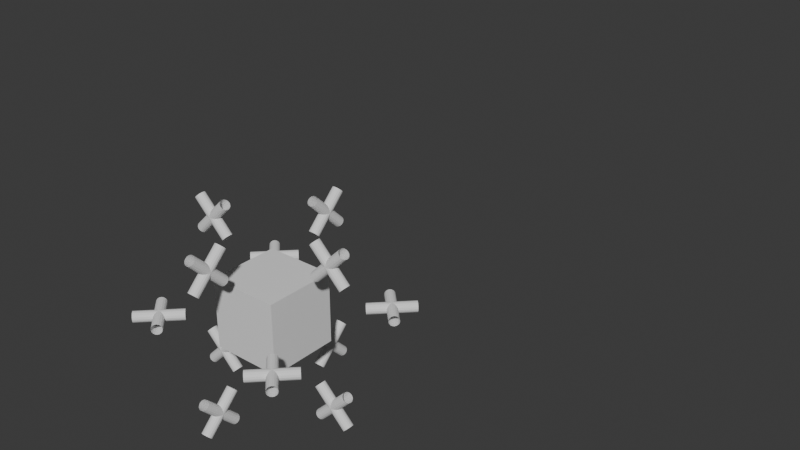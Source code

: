 # Source: edge_based_weaves.blend  (saved by Blender 4.3.3; exported with 4.5.12 LTS)
import bpy
from mathutils import Matrix  # noqa: F401  (used for matrix-valued properties, if any)

bpy.ops.wm.read_factory_settings(use_empty=True)
scene = bpy.context.scene
scene.name = 'Scene'

# ---- collections
col_collection = bpy.data.collections.new('Collection'); scene.collection.children.link(col_collection)

# ---- node groups
ng_bravais_lattice_3d = bpy.data.node_groups.new('bravais_lattice_3D', 'GeometryNodeTree')
_s = ng_bravais_lattice_3d.interface.new_socket(name='Geometry', in_out='OUTPUT', socket_type='NodeSocketGeometry')
_s = ng_bravais_lattice_3d.interface.new_socket(name='a', in_out='INPUT', socket_type='NodeSocketFloat')
_s = ng_bravais_lattice_3d.interface.new_socket(name='b', in_out='INPUT', socket_type='NodeSocketFloat')
_s = ng_bravais_lattice_3d.interface.new_socket(name='c', in_out='INPUT', socket_type='NodeSocketFloat')
_s = ng_bravais_lattice_3d.interface.new_socket(name='alpha', in_out='INPUT', socket_type='NodeSocketFloat')
_s.subtype = 'ANGLE'
_s = ng_bravais_lattice_3d.interface.new_socket(name='beta', in_out='INPUT', socket_type='NodeSocketFloat')
_s.subtype = 'ANGLE'
_s = ng_bravais_lattice_3d.interface.new_socket(name='gamma', in_out='INPUT', socket_type='NodeSocketFloat')
_s.subtype = 'ANGLE'
_s = ng_bravais_lattice_3d.interface.new_socket(name='n_x', in_out='INPUT', socket_type='NodeSocketInt')
_s = ng_bravais_lattice_3d.interface.new_socket(name='n_y', in_out='INPUT', socket_type='NodeSocketInt')
_s = ng_bravais_lattice_3d.interface.new_socket(name='n_z', in_out='INPUT', socket_type='NodeSocketInt')
ng_bravais_lattice_3d.is_modifier = True
_N = ng_bravais_lattice_3d.nodes; _L = ng_bravais_lattice_3d.links
n0 = _N.new('NodeGroupInput'); n0.name = 'Group Input'; n0.location = (-1440, -600)
n1 = _N.new('NodeGroupOutput'); n1.name = 'Group Output'; n1.location = (1720, -271)
n2 = _N.new('ShaderNodeCombineXYZ'); n2.name = 'Combine XYZ'; n2.location = (-540, -20)
n3 = _N.new('ShaderNodeVectorRotate'); n3.name = 'Vector Rotate'; n3.location = (-520, -320)
n4 = _N.new('ShaderNodeCombineXYZ'); n4.name = 'Combine XYZ.001'; n4.location = (-960, -400)
n5 = _N.new('GeometryNodeMeshLine'); n5.name = 'Mesh Line.002'; n5.location = (-60, -896)
n6 = _N.new('GeometryNodeInstanceOnPoints'); n6.name = 'Instance on Points'; n6.location = (480, -869)
n7 = _N.new('GeometryNodeMeshLine'); n7.name = 'Mesh Line.003'; n7.location = (-60, -1172)
n8 = _N.new('GeometryNodeDeleteGeometry'); n8.name = 'Delete Geometry'; n8.location = (100, -900)
n9 = _N.new('GeometryNodeDeleteGeometry'); n9.name = 'Delete Geometry.001'; n9.location = (120, -1089)
n10 = _N.new('GeometryNodeMeshToPoints'); n10.name = 'Mesh to Points'; n10.location = (300, -1017)
n11 = _N.new('ShaderNodeVectorRotate'); n11.name = 'Vector Rotate.001'; n11.location = (-700, -500)
n11.inputs[2].default_value = (0.0, -1.0, 0.0)
n12 = _N.new('ShaderNodeCombineXYZ'); n12.name = 'Combine XYZ.002'; n12.location = (-960, -540)
n13 = _N.new('ShaderNodeVectorRotate'); n13.name = 'Vector Rotate.002'; n13.location = (-520, -640)
n13.inputs[2].default_value = (-1.0, 0.0, 0.0)
n14 = _N.new('GeometryNodeMeshLine'); n14.name = 'Mesh Line.005'; n14.location = (-52, -1463)
n15 = _N.new('GeometryNodeInstanceOnPoints'); n15.name = 'Instance on Points.001'; n15.location = (872, -840)
n16 = _N.new('GeometryNodeRealizeInstances'); n16.name = 'Realize Instances'; n16.location = (678, -918)
n17 = _N.new('GeometryNodeRealizeInstances'); n17.name = 'Realize Instances.001'; n17.location = (1180, -540)
n18 = _N.new('ShaderNodeMath'); n18.name = 'Math'; n18.location = (-780, -940)
n18.operation = 'SUBTRACT'
n18.inputs[0].default_value = 1.571
_L.new(n0.outputs[0], n2.inputs[0])
_L.new(n0.outputs[1], n4.inputs[0])
_L.new(n4.outputs[0], n3.inputs[0])
_L.new(n8.outputs[0], n6.inputs[0])
_L.new(n3.outputs[0], n7.inputs[3])
_L.new(n10.outputs[0], n6.inputs[2])
_L.new(n2.outputs[0], n5.inputs[3])
_L.new(n5.outputs[0], n8.inputs[0])
_L.new(n7.outputs[0], n9.inputs[0])
_L.new(n9.outputs[0], n10.inputs[0])
_L.new(n0.outputs[6], n5.inputs[0])
_L.new(n0.outputs[7], n7.inputs[0])
_L.new(n0.outputs[5], n3.inputs[3])
_L.new(n0.outputs[2], n12.inputs[0])
_L.new(n11.outputs[0], n13.inputs[0])
_L.new(n0.outputs[3], n11.inputs[3])
_L.new(n0.outputs[8], n14.inputs[0])
_L.new(n6.outputs[0], n16.inputs[0])
_L.new(n13.outputs[0], n14.inputs[3])
_L.new(n16.outputs[0], n15.inputs[2])
_L.new(n14.outputs[0], n15.inputs[0])
_L.new(n15.outputs[0], n17.inputs[0])
_L.new(n17.outputs[0], n1.inputs[0])
_L.new(n12.outputs[0], n11.inputs[0])
_L.new(n0.outputs[4], n18.inputs[1])
_L.new(n18.outputs[0], n13.inputs[3])
n1.is_active_output = True
ng_geometry_nodes = bpy.data.node_groups.new('Geometry Nodes', 'GeometryNodeTree')
_s = ng_geometry_nodes.interface.new_socket(name='Geometry', in_out='OUTPUT', socket_type='NodeSocketGeometry')
_s = ng_geometry_nodes.interface.new_socket(name='Geometry', in_out='INPUT', socket_type='NodeSocketGeometry')
ng_geometry_nodes.is_modifier = True
_N = ng_geometry_nodes.nodes; _L = ng_geometry_nodes.links
n0 = _N.new('NodeGroupOutput'); n0.name = 'Group Output'; n0.location = (4580, 60)
n1 = _N.new('GeometryNodeMeshCube'); n1.name = 'Cube'; n1.location = (2440, 660)
n2 = _N.new('ShaderNodeMix'); n2.name = 'Mix'; n2.location = (-1300, -120)
n2.data_type = 'VECTOR'
n2.inputs[0].default_value = 0.8863
n2.inputs[4].default_value = (0.5, 0.5, 0.5)
n2.inputs[5].default_value = (-0.5, 0.5, 0.5)
n3 = _N.new('GeometryNodeMeshLine'); n3.name = 'Mesh Line'; n3.location = (-960, -200)
n3.inputs[0].default_value = 4
n4 = _N.new('ShaderNodeMix'); n4.name = 'Mix.001'; n4.location = (-1300, -460)
n4.data_type = 'VECTOR'
n4.inputs[0].default_value = 0.7717
n4.inputs[4].default_value = (0.5, -0.5, -0.5)
n4.inputs[5].default_value = (-0.5, -0.5, -0.5)
n5 = _N.new('GeometryNodeJoinGeometry'); n5.name = 'Join Geometry'; n5.location = (1020, -140)
n6 = _N.new('ShaderNodeMix'); n6.name = 'Mix.002'; n6.location = (-960, -380)
n6.data_type = 'VECTOR'
n6.inputs[0].default_value = 0.8257
n6.inputs[4].default_value = (0.5, 0.5, 0.5)
n6.inputs[5].default_value = (0.5, -0.5, 0.5)
n7 = _N.new('GeometryNodeMeshLine'); n7.name = 'Mesh Line.001'; n7.location = (-620, -460)
n7.inputs[0].default_value = 4
n8 = _N.new('ShaderNodeMix'); n8.name = 'Mix.003'; n8.location = (-960, -720)
n8.data_type = 'VECTOR'
n8.inputs[0].default_value = 0.956
n8.inputs[4].default_value = (-0.5, 0.5, -0.5)
n8.inputs[5].default_value = (-0.5, -0.5, -0.5)
n9 = _N.new('ShaderNodeMix'); n9.name = 'Mix.004'; n9.location = (-620, -660)
n9.data_type = 'VECTOR'
n9.inputs[0].default_value = 0.717
n9.inputs[4].default_value = (0.5, -0.5, 0.5)
n9.inputs[5].default_value = (-0.5, -0.5, 0.5)
n10 = _N.new('GeometryNodeMeshLine'); n10.name = 'Mesh Line.002'; n10.location = (-300, -740)
n10.inputs[0].default_value = 4
n11 = _N.new('ShaderNodeMix'); n11.name = 'Mix.005'; n11.location = (-620, -1000)
n11.data_type = 'VECTOR'
n11.inputs[0].default_value = 0.6
n11.inputs[4].default_value = (0.5, 0.5, -0.5)
n11.inputs[5].default_value = (-0.5, 0.5, -0.5)
n12 = _N.new('ShaderNodeMix'); n12.name = 'Mix.006'; n12.location = (-300, -940)
n12.data_type = 'VECTOR'
n12.inputs[0].default_value = 0.742
n12.inputs[4].default_value = (0.5, -0.5, -0.5)
n12.inputs[5].default_value = (0.5, 0.5, -0.5)
n13 = _N.new('GeometryNodeMeshLine'); n13.name = 'Mesh Line.003'; n13.location = (20, -1020)
n13.inputs[0].default_value = 4
n14 = _N.new('ShaderNodeMix'); n14.name = 'Mix.007'; n14.location = (-300, -1280)
n14.data_type = 'VECTOR'
n14.inputs[0].default_value = 0.7273
n14.inputs[4].default_value = (-0.5, -0.5, 0.5)
n14.inputs[5].default_value = (-0.5, 0.5, 0.5)
n15 = _N.new('ShaderNodeMix'); n15.name = 'Mix.008'; n15.location = (20, -1200)
n15.data_type = 'VECTOR'
n15.inputs[0].default_value = 0.455
n15.inputs[4].default_value = (0.5, 0.5, 0.5)
n15.inputs[5].default_value = (0.5, 0.5, -0.5)
n16 = _N.new('GeometryNodeMeshLine'); n16.name = 'Mesh Line.004'; n16.location = (340, -1280)
n16.inputs[0].default_value = 4
n17 = _N.new('ShaderNodeMix'); n17.name = 'Mix.009'; n17.location = (20, -1540)
n17.data_type = 'VECTOR'
n17.inputs[0].default_value = 0.7383
n17.inputs[4].default_value = (-0.5, -0.5, 0.5)
n17.inputs[5].default_value = (-0.5, -0.5, -0.5)
n18 = _N.new('ShaderNodeMix'); n18.name = 'Mix.010'; n18.location = (340, -1480)
n18.data_type = 'VECTOR'
n18.inputs[0].default_value = 0.761
n18.inputs[4].default_value = (-0.5, 0.5, -0.5)
n18.inputs[5].default_value = (-0.5, 0.5, 0.5)
n19 = _N.new('GeometryNodeMeshLine'); n19.name = 'Mesh Line.005'; n19.location = (660, -1560)
n19.inputs[0].default_value = 4
n20 = _N.new('ShaderNodeMix'); n20.name = 'Mix.011'; n20.location = (340, -1820)
n20.data_type = 'VECTOR'
n20.inputs[0].default_value = 0.2657
n20.inputs[4].default_value = (0.5, -0.5, -0.5)
n20.inputs[5].default_value = (0.5, -0.5, 0.5)
n21 = _N.new('GeometryNodeGroup'); n21.name = 'Group'; n21.location = (1340, 280)
n21.node_tree = ng_bravais_lattice_3d
n21.inputs[0].default_value = 1.0
n21.inputs[1].default_value = 1.0
n21.inputs[2].default_value = 1.0
n21.inputs[3].default_value = 1.571
n21.inputs[4].default_value = 1.571
n21.inputs[5].default_value = 1.571
n21.inputs[6].default_value = 4
n21.inputs[7].default_value = 4
n21.inputs[8].default_value = 4
n22 = _N.new('GeometryNodeInstanceOnPoints'); n22.name = 'Instance on Points'; n22.location = (1700, 100)
n23 = _N.new('GeometryNodeCurveToMesh'); n23.name = 'Curve to Mesh'; n23.location = (1500, -140)
n24 = _N.new('GeometryNodeMeshToCurve'); n24.name = 'Mesh to Curve'; n24.location = (1180, -140)
n25 = _N.new('GeometryNodeCurveEndpointSelection'); n25.name = 'Endpoint Selection'; n25.location = (1180, -260)
n26 = _N.new('GeometryNodeStoreNamedAttribute'); n26.name = 'Store Named Attribute'; n26.location = (1340, -140)
n26.data_type = 'BOOLEAN'
n26.inputs[2].default_value = 'ends'
n27 = _N.new('GeometryNodeStoreNamedAttribute'); n27.name = 'Store Named Attribute.001'; n27.location = (-800, -200)
n27.data_type = 'INT'
n27.inputs[2].default_value = 't'
n28 = _N.new('GeometryNodeStoreNamedAttribute'); n28.name = 'Store Named Attribute.002'; n28.location = (-460, -460)
n28.data_type = 'INT'
n28.inputs[2].default_value = 't'
n28.inputs[3].default_value = 1
n29 = _N.new('GeometryNodeStoreNamedAttribute'); n29.name = 'Store Named Attribute.003'; n29.location = (-140, -740)
n29.data_type = 'INT'
n29.inputs[2].default_value = 't'
n29.inputs[3].default_value = 2
n30 = _N.new('GeometryNodeStoreNamedAttribute'); n30.name = 'Store Named Attribute.004'; n30.location = (180, -1020)
n30.data_type = 'INT'
n30.inputs[2].default_value = 't'
n30.inputs[3].default_value = 3
n31 = _N.new('GeometryNodeStoreNamedAttribute'); n31.name = 'Store Named Attribute.005'; n31.location = (500, -1280)
n31.data_type = 'INT'
n31.inputs[2].default_value = 't'
n31.inputs[3].default_value = 4
n32 = _N.new('GeometryNodeStoreNamedAttribute'); n32.name = 'Store Named Attribute.006'; n32.location = (820, -1560)
n32.data_type = 'INT'
n32.inputs[2].default_value = 't'
n32.inputs[3].default_value = 5
n33 = _N.new('GeometryNodeRealizeInstances'); n33.name = 'Realize Instances'; n33.location = (2200, 120)
n34 = _N.new('GeometryNodeScaleInstances'); n34.name = 'Scale Instances'; n34.location = (2040, 120)
n35 = _N.new('FunctionNodeRandomValue'); n35.name = 'Random Value'; n35.location = (1700, -300)
n35.data_type = 'INT'
n35.inputs[5].default_value = 1
n36 = _N.new('ShaderNodeMath'); n36.name = 'Math'; n36.location = (1860, -300)
n36.operation = 'MULTIPLY'
n36.inputs[1].default_value = 2.0
n37 = _N.new('ShaderNodeMath'); n37.name = 'Math.001'; n37.location = (2020, -300)
n37.operation = 'SUBTRACT'
n37.inputs[1].default_value = 1.0
n38 = _N.new('FunctionNodeRandomValue'); n38.name = 'Random Value.001'; n38.location = (1700, -480)
n38.data_type = 'INT'
n38.inputs[5].default_value = 1
n38.inputs[8].default_value = 1
n39 = _N.new('ShaderNodeMath'); n39.name = 'Math.002'; n39.location = (1860, -480)
n39.operation = 'MULTIPLY'
n39.inputs[1].default_value = 2.0
n40 = _N.new('ShaderNodeMath'); n40.name = 'Math.003'; n40.location = (2020, -480)
n40.operation = 'SUBTRACT'
n40.inputs[1].default_value = 1.0
n41 = _N.new('FunctionNodeRandomValue'); n41.name = 'Random Value.002'; n41.location = (1700, -660)
n41.data_type = 'INT'
n41.inputs[5].default_value = 1
n41.inputs[8].default_value = 2
n42 = _N.new('ShaderNodeMath'); n42.name = 'Math.004'; n42.location = (1860, -660)
n42.operation = 'MULTIPLY'
n42.inputs[1].default_value = 2.0
n43 = _N.new('ShaderNodeMath'); n43.name = 'Math.005'; n43.location = (2020, -660)
n43.operation = 'SUBTRACT'
n43.inputs[1].default_value = 1.0
n44 = _N.new('ShaderNodeCombineXYZ'); n44.name = 'Combine XYZ'; n44.location = (2340, -420)
n45 = _N.new('GeometryNodeMergeByDistance'); n45.name = 'Merge by Distance'; n45.location = (2920, 60)
n45.inputs[2].default_value = 0.25
n46 = _N.new('GeometryNodeInputNamedAttribute'); n46.name = 'Named Attribute'; n46.location = (2700, -60)
n46.data_type = 'BOOLEAN'
n46.inputs[0].default_value = 'ends'
n47 = _N.new('GeometryNodeInputNamedAttribute'); n47.name = 'Named Attribute.001'; n47.location = (2700, -220)
n47.data_type = 'INT'
n47.inputs[0].default_value = 't'
n48 = _N.new('FunctionNodeCompare'); n48.name = 'Compare'; n48.location = (2920, -260)
n48.operation = 'EQUAL'
n48.data_type = 'INT'
n49 = _N.new('FunctionNodeBooleanMath'); n49.name = 'Boolean Math'; n49.location = (2920, -120)
n50 = _N.new('GeometryNodeMergeByDistance'); n50.name = 'Merge by Distance.001'; n50.location = (3080, 60)
n50.inputs[2].default_value = 0.25
n51 = _N.new('FunctionNodeCompare'); n51.name = 'Compare.001'; n51.location = (3080, -260)
n51.operation = 'EQUAL'
n51.data_type = 'INT'
n51.inputs[3].default_value = 1
n52 = _N.new('FunctionNodeBooleanMath'); n52.name = 'Boolean Math.001'; n52.location = (3080, -120)
n53 = _N.new('GeometryNodeMergeByDistance'); n53.name = 'Merge by Distance.002'; n53.location = (3240, 60)
n53.inputs[2].default_value = 0.25
n54 = _N.new('FunctionNodeCompare'); n54.name = 'Compare.002'; n54.location = (3240, -260)
n54.operation = 'EQUAL'
n54.data_type = 'INT'
n54.inputs[3].default_value = 2
n55 = _N.new('FunctionNodeBooleanMath'); n55.name = 'Boolean Math.002'; n55.location = (3240, -120)
n56 = _N.new('GeometryNodeMergeByDistance'); n56.name = 'Merge by Distance.003'; n56.location = (3400, 60)
n56.inputs[2].default_value = 0.25
n57 = _N.new('FunctionNodeCompare'); n57.name = 'Compare.003'; n57.location = (3400, -260)
n57.operation = 'EQUAL'
n57.data_type = 'INT'
n57.inputs[3].default_value = 3
n58 = _N.new('FunctionNodeBooleanMath'); n58.name = 'Boolean Math.003'; n58.location = (3400, -120)
n59 = _N.new('GeometryNodeMergeByDistance'); n59.name = 'Merge by Distance.004'; n59.location = (3560, 60)
n59.inputs[2].default_value = 0.25
n60 = _N.new('FunctionNodeCompare'); n60.name = 'Compare.004'; n60.location = (3560, -260)
n60.operation = 'EQUAL'
n60.data_type = 'INT'
n60.inputs[3].default_value = 4
n61 = _N.new('FunctionNodeBooleanMath'); n61.name = 'Boolean Math.004'; n61.location = (3560, -120)
n62 = _N.new('GeometryNodeMergeByDistance'); n62.name = 'Merge by Distance.005'; n62.location = (3720, 60)
n62.inputs[2].default_value = 0.25
n63 = _N.new('FunctionNodeCompare'); n63.name = 'Compare.005'; n63.location = (3720, -260)
n63.operation = 'EQUAL'
n63.data_type = 'INT'
n63.inputs[3].default_value = 5
n64 = _N.new('FunctionNodeBooleanMath'); n64.name = 'Boolean Math.005'; n64.location = (3720, -120)
n65 = _N.new('GeometryNodeMeshToCurve'); n65.name = 'Mesh to Curve.001'; n65.location = (3880, 60)
n66 = _N.new('GeometryNodeCurveSplineType'); n66.name = 'Set Spline Type'; n66.location = (4040, 60)
n66.spline_type = 'NURBS'
n67 = _N.new('GeometryNodeInputMeshEdgeVertices'); n67.name = 'Edge Vertices'; n67.location = (2700, -760)
n68 = _N.new('ShaderNodeVectorMath'); n68.name = 'Vector Math'; n68.location = (2920, -760)
n68.operation = 'DOT_PRODUCT'
n68.inputs[1].default_value = (1.0, 0.0, 1.0)
n69 = _N.new('ShaderNodeVectorMath'); n69.name = 'Vector Math.001'; n69.location = (2700, -620)
n69.operation = 'SUBTRACT'
n70 = _N.new('ShaderNodeMath'); n70.name = 'Math.006'; n70.location = (2920, -620)
n70.operation = 'ABSOLUTE'
n71 = _N.new('FunctionNodeCompare'); n71.name = 'Compare.007'; n71.location = (2920, -420)
n71.operation = 'GREATER_EQUAL'
n71.inputs[1].default_value = 0.6
n72 = _N.new('FunctionNodeCompare'); n72.name = 'Compare.008'; n72.location = (3080, -420)
n72.operation = 'GREATER_EQUAL'
n72.inputs[1].default_value = 0.6
n72.inputs[3].default_value = 1
n73 = _N.new('FunctionNodeCompare'); n73.name = 'Compare.009'; n73.location = (3240, -420)
n73.operation = 'GREATER_EQUAL'
n73.inputs[1].default_value = 0.6
n73.inputs[3].default_value = 2
n74 = _N.new('FunctionNodeCompare'); n74.name = 'Compare.010'; n74.location = (3400, -420)
n74.operation = 'GREATER_EQUAL'
n74.inputs[1].default_value = 0.6
n74.inputs[3].default_value = 2
n75 = _N.new('FunctionNodeCompare'); n75.name = 'Compare.011'; n75.location = (3560, -420)
n75.operation = 'GREATER_EQUAL'
n75.inputs[1].default_value = 0.6
n75.inputs[3].default_value = 3
n76 = _N.new('FunctionNodeCompare'); n76.name = 'Compare.012'; n76.location = (3720, -420)
n76.operation = 'GREATER_EQUAL'
n76.inputs[1].default_value = 0.6
n76.inputs[3].default_value = 4
n77 = _N.new('ShaderNodeVectorMath'); n77.name = 'Vector Math.002'; n77.location = (3080, -760)
n77.operation = 'DOT_PRODUCT'
n77.inputs[1].default_value = (1.0, 0.0, -1.0)
n78 = _N.new('ShaderNodeMath'); n78.name = 'Math.007'; n78.location = (3080, -620)
n78.operation = 'ABSOLUTE'
n79 = _N.new('ShaderNodeVectorMath'); n79.name = 'Vector Math.003'; n79.location = (3240, -760)
n79.operation = 'DOT_PRODUCT'
n79.inputs[1].default_value = (0.0, 1.0, 1.0)
n80 = _N.new('ShaderNodeMath'); n80.name = 'Math.008'; n80.location = (3240, -620)
n80.operation = 'ABSOLUTE'
n81 = _N.new('ShaderNodeVectorMath'); n81.name = 'Vector Math.004'; n81.location = (3400, -760)
n81.operation = 'DOT_PRODUCT'
n81.inputs[1].default_value = (0.0, -1.0, 1.0)
n82 = _N.new('ShaderNodeMath'); n82.name = 'Math.009'; n82.location = (3400, -620)
n82.operation = 'ABSOLUTE'
n83 = _N.new('ShaderNodeVectorMath'); n83.name = 'Vector Math.005'; n83.location = (3560, -760)
n83.operation = 'DOT_PRODUCT'
n83.inputs[1].default_value = (1.0, 1.0, 0.0)
n84 = _N.new('ShaderNodeMath'); n84.name = 'Math.010'; n84.location = (3560, -620)
n84.operation = 'ABSOLUTE'
n85 = _N.new('ShaderNodeVectorMath'); n85.name = 'Vector Math.006'; n85.location = (3720, -760)
n85.operation = 'DOT_PRODUCT'
n85.inputs[1].default_value = (1.0, -1.0, 0.0)
n86 = _N.new('ShaderNodeMath'); n86.name = 'Math.011'; n86.location = (3720, -620)
n86.operation = 'ABSOLUTE'
n87 = _N.new('GeometryNodeCurveToMesh'); n87.name = 'Curve to Mesh.001'; n87.location = (4220, 60)
n88 = _N.new('GeometryNodeCurvePrimitiveCircle'); n88.name = 'Curve Circle'; n88.location = (4000, -100)
n88.inputs[0].default_value = 8
n88.inputs[4].default_value = 0.05
n89 = _N.new('GeometryNodeJoinGeometry'); n89.name = 'Join Geometry.001'; n89.location = (4400, 40)
n90 = _N.new('GeometryNodeTransform'); n90.name = 'Transform Geometry'; n90.location = (1580, 660)
n90.inputs[1].default_value = (0.5, 0.0, 0.0)
n91 = _N.new('GeometryNodeJoinGeometry'); n91.name = 'Join Geometry.002'; n91.location = (1800, 280)
n92 = _N.new('GeometryNodeTransform'); n92.name = 'Transform Geometry.001'; n92.location = (1580, 280)
n92.inputs[1].default_value = (0.0, 0.5, 0.0)
n93 = _N.new('GeometryNodeInputNamedAttribute'); n93.name = 'Named Attribute.002'; n93.location = (4195, 60)
n93.inputs[0].default_value = 'radius'
n94 = _N.new('GeometryNodeSwitch'); n94.name = 'Switch'; n94.location = (4195, 60)
n94.input_type = 'FLOAT'
n94.inputs[1].default_value = 1.0
_L.new(n2.outputs[1], n3.inputs[2])
_L.new(n4.outputs[1], n3.inputs[3])
_L.new(n27.outputs[0], n5.inputs[0])
_L.new(n6.outputs[1], n7.inputs[2])
_L.new(n8.outputs[1], n7.inputs[3])
_L.new(n28.outputs[0], n5.inputs[0])
_L.new(n9.outputs[1], n10.inputs[2])
_L.new(n11.outputs[1], n10.inputs[3])
_L.new(n29.outputs[0], n5.inputs[0])
_L.new(n12.outputs[1], n13.inputs[2])
_L.new(n14.outputs[1], n13.inputs[3])
_L.new(n30.outputs[0], n5.inputs[0])
_L.new(n15.outputs[1], n16.inputs[2])
_L.new(n17.outputs[1], n16.inputs[3])
_L.new(n31.outputs[0], n5.inputs[0])
_L.new(n18.outputs[1], n19.inputs[2])
_L.new(n20.outputs[1], n19.inputs[3])
_L.new(n32.outputs[0], n5.inputs[0])
_L.new(n26.outputs[0], n23.inputs[0])
_L.new(n5.outputs[0], n24.inputs[0])
_L.new(n24.outputs[0], n26.inputs[0])
_L.new(n25.outputs[0], n26.inputs[3])
_L.new(n21.outputs[0], n22.inputs[0])
_L.new(n23.outputs[0], n22.inputs[2])
_L.new(n3.outputs[0], n27.inputs[0])
_L.new(n7.outputs[0], n28.inputs[0])
_L.new(n10.outputs[0], n29.inputs[0])
_L.new(n13.outputs[0], n30.inputs[0])
_L.new(n16.outputs[0], n31.inputs[0])
_L.new(n19.outputs[0], n32.inputs[0])
_L.new(n34.outputs[0], n33.inputs[0])
_L.new(n22.outputs[0], n34.inputs[0])
_L.new(n35.outputs[2], n36.inputs[0])
_L.new(n36.outputs[0], n37.inputs[0])
_L.new(n38.outputs[2], n39.inputs[0])
_L.new(n39.outputs[0], n40.inputs[0])
_L.new(n41.outputs[2], n42.inputs[0])
_L.new(n42.outputs[0], n43.inputs[0])
_L.new(n37.outputs[0], n44.inputs[0])
_L.new(n40.outputs[0], n44.inputs[1])
_L.new(n43.outputs[0], n44.inputs[2])
_L.new(n44.outputs[0], n34.inputs[2])
_L.new(n33.outputs[0], n45.inputs[0])
_L.new(n47.outputs[0], n48.inputs[2])
_L.new(n46.outputs[0], n49.inputs[1])
_L.new(n49.outputs[0], n45.inputs[1])
_L.new(n47.outputs[0], n51.inputs[2])
_L.new(n46.outputs[0], n52.inputs[1])
_L.new(n52.outputs[0], n50.inputs[1])
_L.new(n47.outputs[0], n54.inputs[2])
_L.new(n46.outputs[0], n55.inputs[1])
_L.new(n55.outputs[0], n53.inputs[1])
_L.new(n47.outputs[0], n57.inputs[2])
_L.new(n46.outputs[0], n58.inputs[1])
_L.new(n58.outputs[0], n56.inputs[1])
_L.new(n47.outputs[0], n60.inputs[2])
_L.new(n46.outputs[0], n61.inputs[1])
_L.new(n61.outputs[0], n59.inputs[1])
_L.new(n47.outputs[0], n63.inputs[2])
_L.new(n46.outputs[0], n64.inputs[1])
_L.new(n64.outputs[0], n62.inputs[1])
_L.new(n45.outputs[0], n50.inputs[0])
_L.new(n50.outputs[0], n53.inputs[0])
_L.new(n53.outputs[0], n56.inputs[0])
_L.new(n59.outputs[0], n62.inputs[0])
_L.new(n56.outputs[0], n59.inputs[0])
_L.new(n65.outputs[0], n66.inputs[0])
_L.new(n67.outputs[2], n69.inputs[0])
_L.new(n67.outputs[3], n69.inputs[1])
_L.new(n69.outputs[0], n68.inputs[0])
_L.new(n68.outputs[1], n70.inputs[0])
_L.new(n69.outputs[0], n77.inputs[0])
_L.new(n77.outputs[1], n78.inputs[0])
_L.new(n69.outputs[0], n79.inputs[0])
_L.new(n79.outputs[1], n80.inputs[0])
_L.new(n69.outputs[0], n81.inputs[0])
_L.new(n81.outputs[1], n82.inputs[0])
_L.new(n69.outputs[0], n83.inputs[0])
_L.new(n83.outputs[1], n84.inputs[0])
_L.new(n69.outputs[0], n85.inputs[0])
_L.new(n85.outputs[1], n86.inputs[0])
_L.new(n70.outputs[0], n71.inputs[0])
_L.new(n78.outputs[0], n72.inputs[0])
_L.new(n80.outputs[0], n73.inputs[0])
_L.new(n82.outputs[0], n74.inputs[0])
_L.new(n84.outputs[0], n75.inputs[0])
_L.new(n86.outputs[0], n76.inputs[0])
_L.new(n71.outputs[0], n49.inputs[0])
_L.new(n72.outputs[0], n52.inputs[0])
_L.new(n73.outputs[0], n55.inputs[0])
_L.new(n74.outputs[0], n58.inputs[0])
_L.new(n75.outputs[0], n61.inputs[0])
_L.new(n76.outputs[0], n64.inputs[0])
_L.new(n62.outputs[0], n65.inputs[0])
_L.new(n66.outputs[0], n87.inputs[0])
_L.new(n88.outputs[0], n87.inputs[1])
_L.new(n87.outputs[0], n89.inputs[0])
_L.new(n1.outputs[0], n89.inputs[0])
_L.new(n21.outputs[0], n90.inputs[0])
_L.new(n21.outputs[0], n91.inputs[0])
_L.new(n90.outputs[0], n91.inputs[0])
_L.new(n21.outputs[0], n92.inputs[0])
_L.new(n92.outputs[0], n91.inputs[0])
_L.new(n89.outputs[0], n0.inputs[0])
_L.new(n93.outputs[1], n94.inputs[0])
_L.new(n93.outputs[0], n94.inputs[2])
_L.new(n94.outputs[0], n87.inputs[2])
n0.is_active_output = True
ng_custom_wireframe = bpy.data.node_groups.new('custom_wireframe', 'GeometryNodeTree')
_s = ng_custom_wireframe.interface.new_socket(name='Geometry', in_out='OUTPUT', socket_type='NodeSocketGeometry')
_s = ng_custom_wireframe.interface.new_socket(name='Geometry', in_out='INPUT', socket_type='NodeSocketGeometry')
_s = ng_custom_wireframe.interface.new_socket(name='Factor', in_out='INPUT', socket_type='NodeSocketFloat')
_s.subtype = 'FACTOR'
_s.default_value = 0.2
_s.min_value = 0.0
_s.max_value = 0.99
_s = ng_custom_wireframe.interface.new_socket(name='Vertices', in_out='INPUT', socket_type='NodeSocketInt')
_s.default_value = 16
_s.min_value = 3
_s = ng_custom_wireframe.interface.new_socket(name='Radius', in_out='INPUT', socket_type='NodeSocketFloat')
_s.subtype = 'DISTANCE'
_s.default_value = 0.2
_s.min_value = 0.0
_s = ng_custom_wireframe.interface.new_socket(name='Angle', in_out='INPUT', socket_type='NodeSocketFloat')
_s.subtype = 'ANGLE'
_s.min_value = -1e+04
_s.max_value = 1e+04
ng_custom_wireframe.is_modifier = True
_N = ng_custom_wireframe.nodes; _L = ng_custom_wireframe.links
n0 = _N.new('NodeGroupInput'); n0.name = 'Group Input'; n0.location = (-580, 460)
n1 = _N.new('NodeGroupOutput'); n1.name = 'Group Output'; n1.location = (2601, 0)
n2 = _N.new('GeometryNodeInputMeshEdgeVertices'); n2.name = 'Edge Vertices'; n2.location = (-500, -100)
n3 = _N.new('GeometryNodePoints'); n3.name = 'Points'; n3.location = (189, -100)
n4 = _N.new('GeometryNodeSampleIndex'); n4.name = 'Sample Index'; n4.location = (-260, 40)
n4.data_type = 'FLOAT_VECTOR'
n4.domain = 'EDGE'
n5 = _N.new('GeometryNodeInputIndex'); n5.name = 'Index'; n5.location = (-500, -220)
n6 = _N.new('GeometryNodeAttributeDomainSize'); n6.name = 'Domain Size'; n6.location = (-260, -160)
n7 = _N.new('GeometryNodeSampleIndex'); n7.name = 'Sample Index.001'; n7.location = (-260, -360)
n7.data_type = 'FLOAT_VECTOR'
n7.domain = 'EDGE'
n8 = _N.new('GeometryNodePoints'); n8.name = 'Points.001'; n8.location = (189, -320)
n9 = _N.new('GeometryNodeInstanceOnPoints'); n9.name = 'Instance on Points'; n9.location = (621, 80)
n10 = _N.new('GeometryNodeMeshCircle'); n10.name = 'Mesh Circle'; n10.location = (80, 140)
n10.fill_type = 'NGON'
n11 = _N.new('FunctionNodeAlignRotationToVector'); n11.name = 'Align Rotation to Vector'; n11.location = (340, -120)
n12 = _N.new('ShaderNodeVectorMath'); n12.name = 'Vector Math'; n12.location = (-20, -640)
n12.operation = 'SUBTRACT'
n13 = _N.new('GeometryNodeEdgesOfVertex'); n13.name = 'Edges of Vertex'; n13.location = (-240, -680)
n14 = _N.new('GeometryNodeEdgesOfCorner'); n14.name = 'Edges of Corner'; n14.location = (160, -740)
n15 = _N.new('GeometryNodeInstanceOnPoints'); n15.name = 'Instance on Points.001'; n15.location = (701, -460)
n16 = _N.new('GeometryNodeJoinGeometry'); n16.name = 'Join Geometry'; n16.location = (2047, -28)
n17 = _N.new('ShaderNodeMix'); n17.name = 'Mix'; n17.location = (-11, -100)
n17.data_type = 'VECTOR'
n18 = _N.new('ShaderNodeMix'); n18.name = 'Mix.001'; n18.location = (-11, -320)
n18.data_type = 'VECTOR'
n19 = _N.new('GeometryNodeExtrudeMesh'); n19.name = 'Extrude Mesh'; n19.location = (1001, 80)
n20 = _N.new('ShaderNodeVectorMath'); n20.name = 'Vector Math.001'; n20.location = (300, -520)
n20.operation = 'LENGTH'
n21 = _N.new('ShaderNodeMath'); n21.name = 'Math.001'; n21.location = (720, -160)
n21.operation = 'MULTIPLY'
n22 = _N.new('GeometryNodeDeleteGeometry'); n22.name = 'Delete Geometry'; n22.location = (1181, 60)
n22.domain = 'FACE'
n23 = _N.new('GeometryNodeSampleNearest'); n23.name = 'Sample Nearest'; n23.location = (880, -320)
n24 = _N.new('GeometryNodeJoinGeometry'); n24.name = 'Join Geometry.001'; n24.location = (981, -460)
n25 = _N.new('GeometryNodeSplitToInstances'); n25.name = 'Split to Instances'; n25.location = (1341, -520)
n26 = _N.new('GeometryNodeRealizeInstances'); n26.name = 'Realize Instances'; n26.location = (1161, -520)
n27 = _N.new('GeometryNodeConvexHull'); n27.name = 'Convex Hull'; n27.location = (1521, -500)
n28 = _N.new('GeometryNodeRealizeInstances'); n28.name = 'Realize Instances.001'; n28.location = (821, 60)
n29 = _N.new('GeometryNodeRealizeInstances'); n29.name = 'Realize Instances.002'; n29.location = (1701, -220)
n30 = _N.new('GeometryNodeMergeByDistance'); n30.name = 'Merge by Distance'; n30.location = (2261, 40)
n31 = _N.new('NodeGroupInput'); n31.name = 'Group Input.001'; n31.location = (-680, -540)
n32 = _N.new('NodeGroupInput'); n32.name = 'Group Input.002'; n32.location = (400, -760)
n33 = _N.new('ShaderNodeMath'); n33.name = 'Math.002'; n33.location = (800, -760)
n33.operation = 'SUBTRACT'
n33.inputs[0].default_value = 1.0
n34 = _N.new('ShaderNodeMath'); n34.name = 'Math.003'; n34.location = (600, -780)
n34.mute = True
n34.operation = 'MULTIPLY'
n34.inputs[1].default_value = 2.0
n35 = _N.new('NodeReroute'); n35.name = 'Reroute'; n35.location = (-314, -592)
n35.width = 16
n35.socket_idname = 'NodeSocketFloat'
n36 = _N.new('ShaderNodeMath'); n36.name = 'Math.004'; n36.location = (-500, -540)
n36.operation = 'DIVIDE'
n36.inputs[1].default_value = 2.0
n37 = _N.new('NodeGroupInput'); n37.name = 'Group Input.003'; n37.location = (-200, 180)
n38 = _N.new('GeometryNodeProximity'); n38.name = 'Geometry Proximity'; n38.location = (1565, -724)
n38.target_element = 'POINTS'
n39 = _N.new('GeometryNodeDeleteGeometry'); n39.name = 'Delete Geometry.001'; n39.location = (1881, -169)
n39.domain = 'FACE'
n40 = _N.new('FunctionNodeCompare'); n40.name = 'Compare'; n40.location = (1920, -680)
n40.operation = 'LESS_THAN'
n41 = _N.new('GeometryNodeSplitEdges'); n41.name = 'Split Edges'; n41.location = (1180, -780)
n42 = _N.new('GeometryNodeDeleteGeometry'); n42.name = 'Delete Geometry.002'; n42.location = (1000, -780)
n43 = _N.new('GeometryNodeScaleElements'); n43.name = 'Scale Elements'; n43.location = (1360, -760)
n43.domain = 'EDGE'
n44 = _N.new('NodeGroupInput'); n44.name = 'Group Input.005'; n44.location = (1000, -1000)
n45 = _N.new('ShaderNodeMath'); n45.name = 'Math'; n45.location = (1900, -920)
n45.operation = 'DIVIDE'
n45.inputs[1].default_value = 2.0
n46 = _N.new('GeometryNodeJoinGeometry'); n46.name = 'Join Geometry.002'; n46.location = (1692, -600)
n47 = _N.new('GeometryNodeInputMeshEdgeNeighbors'); n47.name = 'Edge Neighbors'; n47.location = (2320, -240)
n48 = _N.new('FunctionNodeCompare'); n48.name = 'Compare.001'; n48.location = (2540, -220)
n48.data_type = 'INT'
n48.inputs[3].default_value = 2
n49 = _N.new('ShaderNodeMath'); n49.name = 'Math.005'; n49.location = (1180, -900)
n49.operation = 'SUBTRACT'
n49.inputs[0].default_value = 1.0
n50 = _N.new('NodeReroute'); n50.name = 'Reroute.001'; n50.location = (446, 91)
n50.width = 16
n50.socket_idname = 'NodeSocketGeometry'
n51 = _N.new('GeometryNodeTransform'); n51.name = 'Transform Geometry'; n51.location = (260, 228)
n52 = _N.new('ShaderNodeCombineXYZ'); n52.name = 'Combine XYZ'; n52.location = (29, 347)
_L.new(n0.outputs[0], n4.inputs[0])
_L.new(n2.outputs[2], n4.inputs[1])
_L.new(n17.outputs[1], n3.inputs[1])
_L.new(n5.outputs[0], n4.inputs[2])
_L.new(n0.outputs[0], n6.inputs[0])
_L.new(n6.outputs[1], n3.inputs[0])
_L.new(n0.outputs[0], n7.inputs[0])
_L.new(n5.outputs[0], n7.inputs[2])
_L.new(n2.outputs[3], n7.inputs[1])
_L.new(n18.outputs[1], n8.inputs[1])
_L.new(n6.outputs[1], n8.inputs[0])
_L.new(n50.outputs[0], n9.inputs[2])
_L.new(n4.outputs[0], n12.inputs[0])
_L.new(n7.outputs[0], n12.inputs[1])
_L.new(n12.outputs[0], n11.inputs[2])
_L.new(n11.outputs[0], n9.inputs[5])
_L.new(n50.outputs[0], n15.inputs[2])
_L.new(n11.outputs[0], n15.inputs[5])
_L.new(n8.outputs[0], n15.inputs[0])
_L.new(n3.outputs[0], n9.inputs[0])
_L.new(n22.outputs[0], n16.inputs[0])
_L.new(n4.outputs[0], n17.inputs[4])
_L.new(n7.outputs[0], n17.inputs[5])
_L.new(n7.outputs[0], n18.inputs[4])
_L.new(n4.outputs[0], n18.inputs[5])
_L.new(n28.outputs[0], n19.inputs[0])
_L.new(n12.outputs[0], n20.inputs[0])
_L.new(n21.outputs[0], n19.inputs[3])
_L.new(n20.outputs[1], n21.inputs[0])
_L.new(n19.outputs[0], n22.inputs[0])
_L.new(n19.outputs[1], n22.inputs[1])
_L.new(n0.outputs[0], n23.inputs[0])
_L.new(n15.outputs[0], n24.inputs[0])
_L.new(n9.outputs[0], n24.inputs[0])
_L.new(n23.outputs[0], n25.inputs[2])
_L.new(n26.outputs[0], n25.inputs[0])
_L.new(n24.outputs[0], n26.inputs[0])
_L.new(n25.outputs[0], n27.inputs[0])
_L.new(n39.outputs[0], n16.inputs[0])
_L.new(n27.outputs[0], n29.inputs[0])
_L.new(n16.outputs[0], n30.inputs[0])
_L.new(n35.outputs[0], n17.inputs[0])
_L.new(n35.outputs[0], n18.inputs[0])
_L.new(n32.outputs[1], n34.inputs[0])
_L.new(n34.outputs[0], n33.inputs[1])
_L.new(n33.outputs[0], n21.inputs[1])
_L.new(n36.outputs[0], n35.inputs[0])
_L.new(n31.outputs[1], n36.inputs[0])
_L.new(n37.outputs[2], n10.inputs[0])
_L.new(n37.outputs[3], n10.inputs[1])
_L.new(n29.outputs[0], n39.inputs[0])
_L.new(n38.outputs[1], n40.inputs[0])
_L.new(n40.outputs[0], n39.inputs[1])
_L.new(n15.outputs[0], n28.inputs[0])
_L.new(n42.outputs[0], n41.inputs[0])
_L.new(n0.outputs[0], n42.inputs[0])
_L.new(n41.outputs[0], n43.inputs[0])
_L.new(n43.outputs[0], n38.inputs[0])
_L.new(n44.outputs[3], n45.inputs[0])
_L.new(n45.outputs[0], n40.inputs[1])
_L.new(n27.outputs[0], n46.inputs[0])
_L.new(n43.outputs[0], n46.inputs[0])
_L.new(n47.outputs[0], n48.inputs[2])
_L.new(n30.outputs[0], n1.inputs[0])
_L.new(n44.outputs[1], n49.inputs[1])
_L.new(n49.outputs[0], n43.inputs[2])
_L.new(n51.outputs[0], n50.inputs[0])
_L.new(n10.outputs[0], n51.inputs[0])
_L.new(n52.outputs[0], n51.inputs[2])
_L.new(n37.outputs[4], n52.inputs[2])
n1.is_active_output = True

# ---- world
world_world = bpy.data.worlds.new('World'); scene.world = world_world
world_world.use_nodes = True; world_world.node_tree.nodes.clear()
_N = world_world.node_tree.nodes; _L = world_world.node_tree.links
n0 = _N.new('ShaderNodeOutputWorld'); n0.name = 'World Output'; n0.location = (300, 300)
n1 = _N.new('ShaderNodeBackground'); n1.name = 'Background'; n1.location = (10, 300)
n1.inputs[0].default_value = (0.05088, 0.05088, 0.05088, 1.0)
_L.new(n1.outputs[0], n0.inputs[0])
n0.is_active_output = True
world_world.color = (0.05088, 0.05088, 0.05088)
world_world.sun_shadow_jitter_overblur = 0.0

# ---- meshes
me_plane = bpy.data.meshes.new('Plane')
me_plane.from_pydata([(-1.0, -1.0, 0.0), (1.0, -1.0, 0.0), (-1.0, 1.0, 0.0), (1.0, 1.0, 0.0)], [], [(0, 1, 3, 2)])
_uv = me_plane.uv_layers.new(name='UVMap')
_uv.uv.foreach_set('vector', [0.0, 0.0, 1.0, 0.0, 1.0, 1.0, 0.0, 1.0])
me_plane.update()
me_cube_001 = bpy.data.meshes.new('Cube.001')
me_cube_001.from_pydata([(0.0, -1.231, -1.231), (0.0, -1.231, -0.7687), (0.0, 0.7687, -0.7687), (0.0, 0.7687, -1.231), (0.0, 1.231, -0.7687), (0.0, 1.231, -1.231), (0.0, 1.231, 0.7687), (0.0, 1.231, 1.231), (-0.2313, 0.0, -0.2313), (-0.2313, 0.0, 0.2313), (0.2313, 0.0, -0.2313), (0.2313, 0.0, 0.2313), (0.0, 0.2313, -0.2313), (0.0, 0.2313, 0.2313), (0.0, -0.2313, -0.2313), (0.0, -0.2313, 0.2313), (0.0, 0.7687, 0.7687), (0.0, 0.7687, 1.231), (-0.2313, -0.2313, 0.0), (-0.2313, 0.2313, 0.0), (0.2313, 0.2313, 0.0), (0.2313, -0.2313, 0.0), (0.0, -1.231, 1.231), (0.0, -1.231, 0.7687), (0.0, -0.7687, 1.231), (0.0, -0.7687, 0.7687), (0.0, -0.7687, -0.7687), (0.0, -0.7687, -1.231), (0.7687, 0.0, 0.7687), (0.7687, 0.0, 1.231), (1.231, 0.0, 0.7687), (1.231, 0.0, 1.231), (-1.231, 0.0, 0.7687), (-1.231, 0.0, 1.231), (-0.7687, 0.0, 0.7687), (-0.7687, 0.0, 1.231), (-1.231, 0.0, -1.231), (-1.231, 0.0, -0.7687), (-0.7687, 0.0, -1.231), (-0.7687, 0.0, -0.7687), (0.7687, 0.0, -1.231), (0.7687, 0.0, -0.7687), (1.231, 0.0, -1.231), (1.231, 0.0, -0.7687), (0.7687, -1.231, 0.0), (0.7687, -0.7687, 0.0), (1.231, -0.7687, 0.0), (1.231, -1.231, 0.0), (-1.231, -1.231, 0.0), (-1.231, -0.7687, 0.0), (-0.7687, -0.7687, 0.0), (-0.7687, -1.231, 0.0), (-1.231, 0.7687, 0.0), (-1.231, 1.231, 0.0), (-0.7687, 1.231, 0.0), (-0.7687, 0.7687, 0.0), (0.8687, 0.7687, 0.0), (0.8687, 1.231, 0.0), (1.331, 1.231, 0.0), (1.331, 0.7687, 0.0)], [(57, 59), (56, 58), (52, 54), (53, 55), (49, 51), (48, 50), (44, 46), (45, 47), (40, 43), (41, 42), (37, 38), (36, 39), (32, 35), (33, 34), (29, 30), (28, 31), (27, 1), (26, 0), (4, 3), (5, 2), (6, 17), (7, 16), (24, 23), (25, 22), (12, 15), (13, 14), (8, 11), (9, 10), (19, 21), (18, 20)], [])
_uv = me_cube_001.uv_layers.new(name='UVMap')
_uv.uv.foreach_set('vector', [])
me_cube_001.update()

# ---- objects
ob_plane = bpy.data.objects.new('Plane', me_plane)
ob_cube = bpy.data.objects.new('Cube', me_cube_001)

# ---- transforms, parenting, visibility, modifiers, constraints
ob_plane.location = (0.0, 0.0, 0.0)
_m = ob_plane.modifiers.new('GeometryNodes', 'NODES')
_m.node_group = ng_geometry_nodes
ob_cube.location = (0.0, 0.0, 0.0)
_m = ob_cube.modifiers.new('custom_wireframe', 'NODES')
_m.node_group = ng_custom_wireframe
_gi = [s.identifier for s in ng_custom_wireframe.interface.items_tree if s.item_type == 'SOCKET' and s.in_out == 'INPUT']
_m[_gi[1]] = 0.0  # Factor
_m[_gi[3]] = 0.074  # Radius
_m.show_group_selector = False

# ---- collection membership
col_collection.objects.link(ob_plane)
col_collection.objects.link(ob_cube)

# ---- scene / render settings (as saved in the file)
scene.frame_start = 1; scene.frame_end = 250; scene.frame_set(1)
scene.render.engine = 'BLENDER_EEVEE_NEXT'
bpy.context.view_layer.update()

# ---- added for rendering (the .blend has no active camera and no usable light): camera, sun
cam_auto = bpy.data.cameras.new('AutoCamera')
cam_auto.lens = 50.0
cam_auto.sensor_width = 36.0
cam_auto.clip_end = 1000.0
ob_auto_camera = bpy.data.objects.new('AutoCamera', cam_auto)
scene.collection.objects.link(ob_auto_camera)
ob_auto_camera.location = (8.8488, -8.14156, 7.30422)
ob_auto_camera.rotation_euler = (1.09748, -7.21219e-08, 0.694738)
scene.camera = ob_auto_camera
light_auto_sun = bpy.data.lights.new('AutoSun', 'SUN')
light_auto_sun.energy = 3.0
light_auto_sun.angle = 0.0523599
ob_auto_sun = bpy.data.objects.new('AutoSun', light_auto_sun)
scene.collection.objects.link(ob_auto_sun)
ob_auto_sun.rotation_euler = (0.872665, 0.174533, 0.523599)
bpy.context.view_layer.update()

